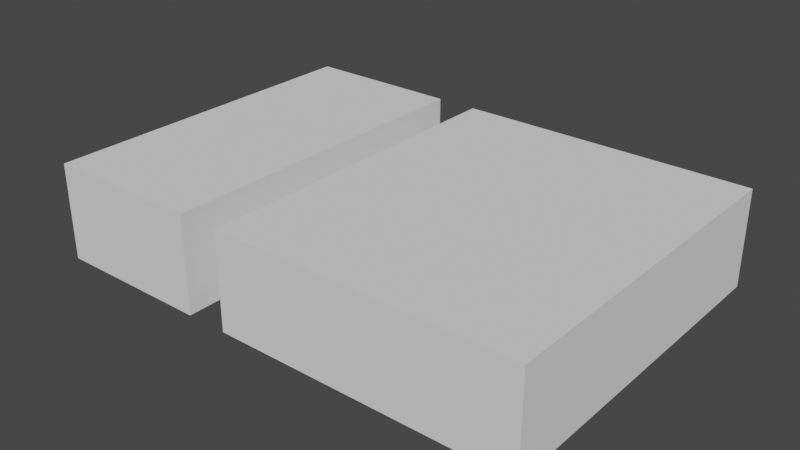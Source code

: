 # Source: mdl_LeftEnter_LeftExit.blend  (saved by Blender 2.80.75; exported with 4.5.12 LTS)
import bpy
from mathutils import Matrix  # noqa: F401  (used for matrix-valued properties, if any)

bpy.ops.wm.read_factory_settings(use_empty=True)
scene = bpy.context.scene
scene.name = 'Scene'

# ---- collections
col_collection = bpy.data.collections.new('Collection'); scene.collection.children.link(col_collection)

# ---- world
world_world = bpy.data.worlds.new('World'); scene.world = world_world
world_world.use_nodes = True; world_world.node_tree.nodes.clear()
_N = world_world.node_tree.nodes; _L = world_world.node_tree.links
n0 = _N.new('ShaderNodeOutputWorld'); n0.name = 'World Output'; n0.location = (300, 300)
n1 = _N.new('ShaderNodeBackground'); n1.name = 'Background'; n1.location = (10, 300)
n1.inputs[0].default_value = (0.05088, 0.05088, 0.05088, 1.0)
_L.new(n1.outputs[0], n0.inputs[0])
n0.is_active_output = True
world_world.color = (0.05088, 0.05088, 0.05088)
world_world.use_sun_shadow = False
world_world.sun_shadow_jitter_overblur = 0.0

# ---- meshes
me_cube_001 = bpy.data.meshes.new('Cube.001')
me_cube_001.from_pydata([(3.6, -0.7, -2.5), (3.6, 0.7, -2.5), (3.6, -0.7, 2.5), (3.6, 0.7, 2.5), (-3.6, -0.7, -2.5), (-3.6, 0.7, -2.5), (-3.6, -0.7, 2.5), (-3.6, 0.7, 2.5), (1.3, 0.7, -2.501), (1.3, -0.7, -2.501), (1.3, -0.7, 2.501), (1.3, 0.7, 2.501), (0.7, 0.7, -2.5), (0.7, -0.7, -2.5), (0.7, -0.7, 2.5), (0.7, 0.7, 2.5)], [], [(0, 1, 3, 2), (2, 3, 11, 10), (6, 7, 5, 4), (4, 5, 12, 13), (2, 10, 9, 0), (7, 15, 12, 5), (15, 14, 13, 12), (8, 11, 3, 1), (14, 15, 7, 6), (8, 9, 10, 11), (9, 8, 1, 0), (13, 14, 6, 4)])
_uv = me_cube_001.uv_layers.new(name='UVMap')
_uv.uv.foreach_set('vector', [0.375, 0.0, 0.625, 0.0, 0.625, 0.25, 0.375, 0.25, 0.375, 0.25, 0.625, 0.25, 0.625, 0.315, 0.375, 0.315, 0.375, 0.5, 0.625, 0.5, 0.625, 0.75, 0.375, 0.75, 0.375, 0.75, 0.625, 0.75, 0.625, 0.906, 0.375, 0.906, 0.125, 0.5, 0.19, 0.5, 0.19, 0.75, 0.125, 0.75, 0.625, 0.5, 0.781, 0.5, 0.781, 0.75, 0.625, 0.75, 0.541, 0.5135, 0.459, 0.5135, 0.459, 0.7365, 0.541, 0.7365, 0.81, 0.75, 0.81, 0.5, 0.875, 0.5, 0.875, 0.75, 0.375, 0.344, 0.625, 0.344, 0.625, 0.5, 0.375, 0.5, 0.541, 0.01349, 0.459, 0.01349, 0.459, 0.2365, 0.541, 0.2365, 0.375, 0.935, 0.625, 0.935, 0.625, 1.0, 0.375, 1.0, 0.219, 0.75, 0.219, 0.5, 0.375, 0.5, 0.375, 0.75])
me_cube_001.use_remesh_preserve_volume = False
me_cube_001.use_remesh_preserve_attributes = False
me_cube_001.use_mirror_vertex_groups = False
me_cube_001.update()

# ---- objects
ob_leftenter_leftexit = bpy.data.objects.new('LeftEnter_LeftExit', me_cube_001)

# ---- transforms, parenting, visibility, modifiers, constraints
ob_leftenter_leftexit.location = (0.0, 0.0, 0.0)
ob_leftenter_leftexit.rotation_euler = (1.571, 0.0, 3.142)
ob_leftenter_leftexit.lineart.crease_threshold = 0.0

# ---- collection membership
col_collection.objects.link(ob_leftenter_leftexit)

# ---- scene / render settings (as saved in the file)
scene.frame_start = 1; scene.frame_end = 250; scene.frame_set(1)
scene.render.engine = 'BLENDER_EEVEE_NEXT'
scene.cycles.use_denoising = False
scene.cycles.samples = 128
scene.cycles.sampling_pattern = 'TABULATED_SOBOL'
scene.cycles.use_adaptive_sampling = False
scene.cycles.use_light_tree = False
scene.view_settings.view_transform = 'Filmic'
bpy.context.view_layer.update()

# ---- added for rendering (the .blend has no active camera and no usable light): camera, sun
cam_auto = bpy.data.cameras.new('AutoCamera')
cam_auto.lens = 50.0
cam_auto.sensor_width = 36.0
cam_auto.clip_end = 1000.0
ob_auto_camera = bpy.data.objects.new('AutoCamera', cam_auto)
scene.collection.objects.link(ob_auto_camera)
ob_auto_camera.location = (8.2142, -9.85705, 6.57136)
ob_auto_camera.rotation_euler = (1.09748, -7.21219e-08, 0.694738)
scene.camera = ob_auto_camera
light_auto_sun = bpy.data.lights.new('AutoSun', 'SUN')
light_auto_sun.energy = 3.0
light_auto_sun.angle = 0.0523599
ob_auto_sun = bpy.data.objects.new('AutoSun', light_auto_sun)
scene.collection.objects.link(ob_auto_sun)
ob_auto_sun.rotation_euler = (0.872665, 0.174533, 0.523599)
bpy.context.view_layer.update()
